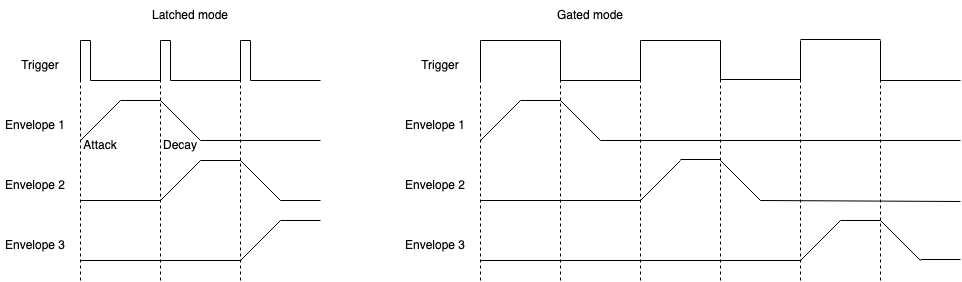

The diagram above was exported from draw.io. Its source (the exported page's mxGraphModel, read from the mxfile embedded in the PNG):
<mxGraphModel dx="1426" dy="767" grid="1" gridSize="10" guides="1" tooltips="1" connect="1" arrows="1" fold="1" page="1" pageScale="1" pageWidth="1169" pageHeight="827" math="0" shadow="0">
  <root>
    <mxCell id="0" />
    <mxCell id="1" parent="0" />
    <mxCell id="RVT8GHZWi5o-vrm4YYM7-1" value="" style="endArrow=none;dashed=1;html=1;rounded=0;" edge="1" parent="1">
      <mxGeometry width="50" height="50" relative="1" as="geometry">
        <mxPoint x="200" y="400" as="sourcePoint" />
        <mxPoint x="200" y="160" as="targetPoint" />
      </mxGeometry>
    </mxCell>
    <mxCell id="RVT8GHZWi5o-vrm4YYM7-2" value="" style="endArrow=none;html=1;rounded=0;" edge="1" parent="1">
      <mxGeometry width="50" height="50" relative="1" as="geometry">
        <mxPoint x="240" y="220" as="sourcePoint" />
        <mxPoint x="200" y="260" as="targetPoint" />
      </mxGeometry>
    </mxCell>
    <mxCell id="RVT8GHZWi5o-vrm4YYM7-3" value="" style="endArrow=none;html=1;rounded=0;" edge="1" parent="1">
      <mxGeometry width="50" height="50" relative="1" as="geometry">
        <mxPoint x="280" y="220" as="sourcePoint" />
        <mxPoint x="240" y="220" as="targetPoint" />
      </mxGeometry>
    </mxCell>
    <mxCell id="RVT8GHZWi5o-vrm4YYM7-4" value="" style="endArrow=none;html=1;rounded=0;" edge="1" parent="1">
      <mxGeometry width="50" height="50" relative="1" as="geometry">
        <mxPoint x="320" y="260" as="sourcePoint" />
        <mxPoint x="280" y="220" as="targetPoint" />
      </mxGeometry>
    </mxCell>
    <mxCell id="RVT8GHZWi5o-vrm4YYM7-5" value="" style="endArrow=none;html=1;rounded=0;" edge="1" parent="1">
      <mxGeometry width="50" height="50" relative="1" as="geometry">
        <mxPoint x="320" y="280" as="sourcePoint" />
        <mxPoint x="280" y="320" as="targetPoint" />
      </mxGeometry>
    </mxCell>
    <mxCell id="RVT8GHZWi5o-vrm4YYM7-6" value="" style="endArrow=none;html=1;rounded=0;" edge="1" parent="1">
      <mxGeometry width="50" height="50" relative="1" as="geometry">
        <mxPoint x="360" y="280" as="sourcePoint" />
        <mxPoint x="320" y="280" as="targetPoint" />
      </mxGeometry>
    </mxCell>
    <mxCell id="RVT8GHZWi5o-vrm4YYM7-7" value="" style="endArrow=none;html=1;rounded=0;" edge="1" parent="1">
      <mxGeometry width="50" height="50" relative="1" as="geometry">
        <mxPoint x="400" y="320" as="sourcePoint" />
        <mxPoint x="360" y="280" as="targetPoint" />
      </mxGeometry>
    </mxCell>
    <mxCell id="RVT8GHZWi5o-vrm4YYM7-8" value="" style="endArrow=none;dashed=1;html=1;rounded=0;" edge="1" parent="1">
      <mxGeometry width="50" height="50" relative="1" as="geometry">
        <mxPoint x="280" y="400" as="sourcePoint" />
        <mxPoint x="280" y="160" as="targetPoint" />
      </mxGeometry>
    </mxCell>
    <mxCell id="RVT8GHZWi5o-vrm4YYM7-9" value="" style="endArrow=none;html=1;rounded=0;" edge="1" parent="1">
      <mxGeometry width="50" height="50" relative="1" as="geometry">
        <mxPoint x="280" y="320" as="sourcePoint" />
        <mxPoint x="200" y="320" as="targetPoint" />
      </mxGeometry>
    </mxCell>
    <mxCell id="RVT8GHZWi5o-vrm4YYM7-14" value="" style="group" vertex="1" connectable="0" parent="1">
      <mxGeometry x="280" y="160" width="80" height="40" as="geometry" />
    </mxCell>
    <mxCell id="RVT8GHZWi5o-vrm4YYM7-10" value="" style="endArrow=none;html=1;rounded=0;" edge="1" parent="RVT8GHZWi5o-vrm4YYM7-14">
      <mxGeometry width="50" height="50" relative="1" as="geometry">
        <mxPoint y="40" as="sourcePoint" />
        <mxPoint as="targetPoint" />
      </mxGeometry>
    </mxCell>
    <mxCell id="RVT8GHZWi5o-vrm4YYM7-11" value="" style="endArrow=none;html=1;rounded=0;" edge="1" parent="RVT8GHZWi5o-vrm4YYM7-14">
      <mxGeometry width="50" height="50" relative="1" as="geometry">
        <mxPoint x="10" y="40" as="sourcePoint" />
        <mxPoint x="10" as="targetPoint" />
      </mxGeometry>
    </mxCell>
    <mxCell id="RVT8GHZWi5o-vrm4YYM7-12" value="" style="endArrow=none;html=1;rounded=0;" edge="1" parent="RVT8GHZWi5o-vrm4YYM7-14">
      <mxGeometry width="50" height="50" relative="1" as="geometry">
        <mxPoint x="10" as="sourcePoint" />
        <mxPoint as="targetPoint" />
      </mxGeometry>
    </mxCell>
    <mxCell id="RVT8GHZWi5o-vrm4YYM7-13" value="" style="endArrow=none;html=1;rounded=0;" edge="1" parent="RVT8GHZWi5o-vrm4YYM7-14">
      <mxGeometry width="50" height="50" relative="1" as="geometry">
        <mxPoint x="10" y="40" as="sourcePoint" />
        <mxPoint x="80" y="40" as="targetPoint" />
      </mxGeometry>
    </mxCell>
    <mxCell id="RVT8GHZWi5o-vrm4YYM7-15" value="" style="group" vertex="1" connectable="0" parent="1">
      <mxGeometry x="360" y="160" width="80" height="40" as="geometry" />
    </mxCell>
    <mxCell id="RVT8GHZWi5o-vrm4YYM7-16" value="" style="endArrow=none;html=1;rounded=0;" edge="1" parent="RVT8GHZWi5o-vrm4YYM7-15">
      <mxGeometry width="50" height="50" relative="1" as="geometry">
        <mxPoint y="40" as="sourcePoint" />
        <mxPoint as="targetPoint" />
      </mxGeometry>
    </mxCell>
    <mxCell id="RVT8GHZWi5o-vrm4YYM7-17" value="" style="endArrow=none;html=1;rounded=0;" edge="1" parent="RVT8GHZWi5o-vrm4YYM7-15">
      <mxGeometry width="50" height="50" relative="1" as="geometry">
        <mxPoint x="10" y="40" as="sourcePoint" />
        <mxPoint x="10" as="targetPoint" />
      </mxGeometry>
    </mxCell>
    <mxCell id="RVT8GHZWi5o-vrm4YYM7-18" value="" style="endArrow=none;html=1;rounded=0;" edge="1" parent="RVT8GHZWi5o-vrm4YYM7-15">
      <mxGeometry width="50" height="50" relative="1" as="geometry">
        <mxPoint x="10" as="sourcePoint" />
        <mxPoint as="targetPoint" />
      </mxGeometry>
    </mxCell>
    <mxCell id="RVT8GHZWi5o-vrm4YYM7-19" value="" style="endArrow=none;html=1;rounded=0;" edge="1" parent="RVT8GHZWi5o-vrm4YYM7-15">
      <mxGeometry width="50" height="50" relative="1" as="geometry">
        <mxPoint x="10" y="40" as="sourcePoint" />
        <mxPoint x="80" y="40" as="targetPoint" />
      </mxGeometry>
    </mxCell>
    <mxCell id="RVT8GHZWi5o-vrm4YYM7-20" value="" style="group" vertex="1" connectable="0" parent="1">
      <mxGeometry x="200" y="160" width="80" height="40" as="geometry" />
    </mxCell>
    <mxCell id="RVT8GHZWi5o-vrm4YYM7-21" value="" style="endArrow=none;html=1;rounded=0;" edge="1" parent="RVT8GHZWi5o-vrm4YYM7-20">
      <mxGeometry width="50" height="50" relative="1" as="geometry">
        <mxPoint y="40" as="sourcePoint" />
        <mxPoint as="targetPoint" />
      </mxGeometry>
    </mxCell>
    <mxCell id="RVT8GHZWi5o-vrm4YYM7-22" value="" style="endArrow=none;html=1;rounded=0;" edge="1" parent="RVT8GHZWi5o-vrm4YYM7-20">
      <mxGeometry width="50" height="50" relative="1" as="geometry">
        <mxPoint x="10" y="40" as="sourcePoint" />
        <mxPoint x="10" as="targetPoint" />
      </mxGeometry>
    </mxCell>
    <mxCell id="RVT8GHZWi5o-vrm4YYM7-23" value="" style="endArrow=none;html=1;rounded=0;" edge="1" parent="RVT8GHZWi5o-vrm4YYM7-20">
      <mxGeometry width="50" height="50" relative="1" as="geometry">
        <mxPoint x="10" as="sourcePoint" />
        <mxPoint as="targetPoint" />
      </mxGeometry>
    </mxCell>
    <mxCell id="RVT8GHZWi5o-vrm4YYM7-24" value="" style="endArrow=none;html=1;rounded=0;" edge="1" parent="RVT8GHZWi5o-vrm4YYM7-20">
      <mxGeometry width="50" height="50" relative="1" as="geometry">
        <mxPoint x="10" y="40" as="sourcePoint" />
        <mxPoint x="80" y="40" as="targetPoint" />
      </mxGeometry>
    </mxCell>
    <mxCell id="RVT8GHZWi5o-vrm4YYM7-25" value="" style="endArrow=none;html=1;rounded=0;" edge="1" parent="1">
      <mxGeometry width="50" height="50" relative="1" as="geometry">
        <mxPoint x="440" y="260" as="sourcePoint" />
        <mxPoint x="320" y="260" as="targetPoint" />
      </mxGeometry>
    </mxCell>
    <mxCell id="RVT8GHZWi5o-vrm4YYM7-26" value="" style="endArrow=none;html=1;rounded=0;" edge="1" parent="1">
      <mxGeometry width="50" height="50" relative="1" as="geometry">
        <mxPoint x="360" y="380" as="sourcePoint" />
        <mxPoint x="200" y="380" as="targetPoint" />
      </mxGeometry>
    </mxCell>
    <mxCell id="RVT8GHZWi5o-vrm4YYM7-27" value="" style="endArrow=none;html=1;rounded=0;" edge="1" parent="1">
      <mxGeometry width="50" height="50" relative="1" as="geometry">
        <mxPoint x="400" y="340" as="sourcePoint" />
        <mxPoint x="360" y="380" as="targetPoint" />
      </mxGeometry>
    </mxCell>
    <mxCell id="RVT8GHZWi5o-vrm4YYM7-28" value="" style="endArrow=none;html=1;rounded=0;" edge="1" parent="1">
      <mxGeometry width="50" height="50" relative="1" as="geometry">
        <mxPoint x="440" y="340" as="sourcePoint" />
        <mxPoint x="400" y="340" as="targetPoint" />
      </mxGeometry>
    </mxCell>
    <mxCell id="RVT8GHZWi5o-vrm4YYM7-29" value="" style="endArrow=none;html=1;rounded=0;" edge="1" parent="1">
      <mxGeometry width="50" height="50" relative="1" as="geometry">
        <mxPoint x="440" y="320" as="sourcePoint" />
        <mxPoint x="400" y="320" as="targetPoint" />
      </mxGeometry>
    </mxCell>
    <mxCell id="RVT8GHZWi5o-vrm4YYM7-30" value="" style="endArrow=none;dashed=1;html=1;rounded=0;" edge="1" parent="1">
      <mxGeometry width="50" height="50" relative="1" as="geometry">
        <mxPoint x="360" y="400" as="sourcePoint" />
        <mxPoint x="360" y="160" as="targetPoint" />
      </mxGeometry>
    </mxCell>
    <mxCell id="RVT8GHZWi5o-vrm4YYM7-31" value="Latched mode" style="text;html=1;strokeColor=none;fillColor=none;align=center;verticalAlign=middle;whiteSpace=wrap;rounded=0;" vertex="1" parent="1">
      <mxGeometry x="260" y="120" width="100" height="30" as="geometry" />
    </mxCell>
    <mxCell id="RVT8GHZWi5o-vrm4YYM7-33" value="Trigger" style="text;html=1;strokeColor=none;fillColor=none;align=center;verticalAlign=middle;whiteSpace=wrap;rounded=0;" vertex="1" parent="1">
      <mxGeometry x="130" y="170" width="60" height="30" as="geometry" />
    </mxCell>
    <mxCell id="RVT8GHZWi5o-vrm4YYM7-34" value="Envelope 1" style="text;html=1;strokeColor=none;fillColor=none;align=center;verticalAlign=middle;whiteSpace=wrap;rounded=0;" vertex="1" parent="1">
      <mxGeometry x="120" y="230" width="70" height="30" as="geometry" />
    </mxCell>
    <mxCell id="RVT8GHZWi5o-vrm4YYM7-35" value="Envelope 2" style="text;html=1;strokeColor=none;fillColor=none;align=center;verticalAlign=middle;whiteSpace=wrap;rounded=0;" vertex="1" parent="1">
      <mxGeometry x="120" y="290" width="70" height="30" as="geometry" />
    </mxCell>
    <mxCell id="RVT8GHZWi5o-vrm4YYM7-36" value="Envelope 3" style="text;html=1;strokeColor=none;fillColor=none;align=center;verticalAlign=middle;whiteSpace=wrap;rounded=0;" vertex="1" parent="1">
      <mxGeometry x="120" y="350" width="70" height="30" as="geometry" />
    </mxCell>
    <mxCell id="RVT8GHZWi5o-vrm4YYM7-37" value="Attack" style="text;html=1;strokeColor=none;fillColor=none;align=center;verticalAlign=middle;whiteSpace=wrap;rounded=0;" vertex="1" parent="1">
      <mxGeometry x="200" y="250" width="40" height="30" as="geometry" />
    </mxCell>
    <mxCell id="RVT8GHZWi5o-vrm4YYM7-38" value="Decay" style="text;html=1;strokeColor=none;fillColor=none;align=center;verticalAlign=middle;whiteSpace=wrap;rounded=0;" vertex="1" parent="1">
      <mxGeometry x="280" y="250" width="40" height="30" as="geometry" />
    </mxCell>
    <mxCell id="RVT8GHZWi5o-vrm4YYM7-39" value="" style="endArrow=none;dashed=1;html=1;rounded=0;" edge="1" parent="1">
      <mxGeometry width="50" height="50" relative="1" as="geometry">
        <mxPoint x="600" y="400" as="sourcePoint" />
        <mxPoint x="600" y="160" as="targetPoint" />
      </mxGeometry>
    </mxCell>
    <mxCell id="RVT8GHZWi5o-vrm4YYM7-40" value="" style="endArrow=none;html=1;rounded=0;" edge="1" parent="1">
      <mxGeometry width="50" height="50" relative="1" as="geometry">
        <mxPoint x="640" y="220" as="sourcePoint" />
        <mxPoint x="600" y="260" as="targetPoint" />
      </mxGeometry>
    </mxCell>
    <mxCell id="RVT8GHZWi5o-vrm4YYM7-41" value="" style="endArrow=none;html=1;rounded=0;" edge="1" parent="1">
      <mxGeometry width="50" height="50" relative="1" as="geometry">
        <mxPoint x="680" y="220" as="sourcePoint" />
        <mxPoint x="640" y="220" as="targetPoint" />
      </mxGeometry>
    </mxCell>
    <mxCell id="RVT8GHZWi5o-vrm4YYM7-42" value="" style="endArrow=none;html=1;rounded=0;" edge="1" parent="1">
      <mxGeometry width="50" height="50" relative="1" as="geometry">
        <mxPoint x="720" y="260" as="sourcePoint" />
        <mxPoint x="680" y="220" as="targetPoint" />
      </mxGeometry>
    </mxCell>
    <mxCell id="RVT8GHZWi5o-vrm4YYM7-43" value="" style="endArrow=none;html=1;rounded=0;" edge="1" parent="1">
      <mxGeometry width="50" height="50" relative="1" as="geometry">
        <mxPoint x="800" y="280" as="sourcePoint" />
        <mxPoint x="760" y="320" as="targetPoint" />
      </mxGeometry>
    </mxCell>
    <mxCell id="RVT8GHZWi5o-vrm4YYM7-44" value="" style="endArrow=none;html=1;rounded=0;" edge="1" parent="1">
      <mxGeometry width="50" height="50" relative="1" as="geometry">
        <mxPoint x="840" y="279" as="sourcePoint" />
        <mxPoint x="800" y="279" as="targetPoint" />
      </mxGeometry>
    </mxCell>
    <mxCell id="RVT8GHZWi5o-vrm4YYM7-45" value="" style="endArrow=none;html=1;rounded=0;" edge="1" parent="1">
      <mxGeometry width="50" height="50" relative="1" as="geometry">
        <mxPoint x="880" y="320" as="sourcePoint" />
        <mxPoint x="840" y="280" as="targetPoint" />
      </mxGeometry>
    </mxCell>
    <mxCell id="RVT8GHZWi5o-vrm4YYM7-47" value="" style="endArrow=none;html=1;rounded=0;" edge="1" parent="1">
      <mxGeometry width="50" height="50" relative="1" as="geometry">
        <mxPoint x="760" y="320" as="sourcePoint" />
        <mxPoint x="600" y="320" as="targetPoint" />
      </mxGeometry>
    </mxCell>
    <mxCell id="RVT8GHZWi5o-vrm4YYM7-63" value="" style="endArrow=none;html=1;rounded=0;" edge="1" parent="1">
      <mxGeometry width="50" height="50" relative="1" as="geometry">
        <mxPoint x="1080" y="260" as="sourcePoint" />
        <mxPoint x="720" y="260" as="targetPoint" />
      </mxGeometry>
    </mxCell>
    <mxCell id="RVT8GHZWi5o-vrm4YYM7-64" value="" style="endArrow=none;html=1;rounded=0;" edge="1" parent="1">
      <mxGeometry width="50" height="50" relative="1" as="geometry">
        <mxPoint x="920" y="380" as="sourcePoint" />
        <mxPoint x="600" y="380" as="targetPoint" />
      </mxGeometry>
    </mxCell>
    <mxCell id="RVT8GHZWi5o-vrm4YYM7-65" value="" style="endArrow=none;html=1;rounded=0;" edge="1" parent="1">
      <mxGeometry width="50" height="50" relative="1" as="geometry">
        <mxPoint x="960" y="340" as="sourcePoint" />
        <mxPoint x="920" y="380" as="targetPoint" />
      </mxGeometry>
    </mxCell>
    <mxCell id="RVT8GHZWi5o-vrm4YYM7-66" value="" style="endArrow=none;html=1;rounded=0;" edge="1" parent="1">
      <mxGeometry width="50" height="50" relative="1" as="geometry">
        <mxPoint x="1000" y="340" as="sourcePoint" />
        <mxPoint x="960" y="340" as="targetPoint" />
      </mxGeometry>
    </mxCell>
    <mxCell id="RVT8GHZWi5o-vrm4YYM7-67" value="" style="endArrow=none;html=1;rounded=0;" edge="1" parent="1">
      <mxGeometry width="50" height="50" relative="1" as="geometry">
        <mxPoint x="1080" y="321" as="sourcePoint" />
        <mxPoint x="880" y="320" as="targetPoint" />
      </mxGeometry>
    </mxCell>
    <mxCell id="RVT8GHZWi5o-vrm4YYM7-68" value="" style="endArrow=none;dashed=1;html=1;rounded=0;" edge="1" parent="1">
      <mxGeometry width="50" height="50" relative="1" as="geometry">
        <mxPoint x="680" y="400" as="sourcePoint" />
        <mxPoint x="680" y="160" as="targetPoint" />
      </mxGeometry>
    </mxCell>
    <mxCell id="RVT8GHZWi5o-vrm4YYM7-69" value="Gated mode" style="text;html=1;strokeColor=none;fillColor=none;align=center;verticalAlign=middle;whiteSpace=wrap;rounded=0;" vertex="1" parent="1">
      <mxGeometry x="660" y="120" width="100" height="30" as="geometry" />
    </mxCell>
    <mxCell id="RVT8GHZWi5o-vrm4YYM7-70" value="Trigger" style="text;html=1;strokeColor=none;fillColor=none;align=center;verticalAlign=middle;whiteSpace=wrap;rounded=0;" vertex="1" parent="1">
      <mxGeometry x="530" y="170" width="60" height="30" as="geometry" />
    </mxCell>
    <mxCell id="RVT8GHZWi5o-vrm4YYM7-71" value="Envelope 1" style="text;html=1;strokeColor=none;fillColor=none;align=center;verticalAlign=middle;whiteSpace=wrap;rounded=0;" vertex="1" parent="1">
      <mxGeometry x="520" y="230" width="70" height="30" as="geometry" />
    </mxCell>
    <mxCell id="RVT8GHZWi5o-vrm4YYM7-72" value="Envelope 2" style="text;html=1;strokeColor=none;fillColor=none;align=center;verticalAlign=middle;whiteSpace=wrap;rounded=0;" vertex="1" parent="1">
      <mxGeometry x="520" y="290" width="70" height="30" as="geometry" />
    </mxCell>
    <mxCell id="RVT8GHZWi5o-vrm4YYM7-73" value="Envelope 3" style="text;html=1;strokeColor=none;fillColor=none;align=center;verticalAlign=middle;whiteSpace=wrap;rounded=0;" vertex="1" parent="1">
      <mxGeometry x="520" y="350" width="70" height="30" as="geometry" />
    </mxCell>
    <mxCell id="RVT8GHZWi5o-vrm4YYM7-59" value="" style="endArrow=none;html=1;rounded=0;" edge="1" parent="1">
      <mxGeometry width="50" height="50" relative="1" as="geometry">
        <mxPoint x="600" y="200" as="sourcePoint" />
        <mxPoint x="600" y="160" as="targetPoint" />
      </mxGeometry>
    </mxCell>
    <mxCell id="RVT8GHZWi5o-vrm4YYM7-60" value="" style="endArrow=none;html=1;rounded=0;" edge="1" parent="1">
      <mxGeometry width="50" height="50" relative="1" as="geometry">
        <mxPoint x="680" y="200" as="sourcePoint" />
        <mxPoint x="680" y="160" as="targetPoint" />
      </mxGeometry>
    </mxCell>
    <mxCell id="RVT8GHZWi5o-vrm4YYM7-61" value="" style="endArrow=none;html=1;rounded=0;" edge="1" parent="1">
      <mxGeometry width="50" height="50" relative="1" as="geometry">
        <mxPoint x="680" y="160" as="sourcePoint" />
        <mxPoint x="600" y="160" as="targetPoint" />
      </mxGeometry>
    </mxCell>
    <mxCell id="RVT8GHZWi5o-vrm4YYM7-62" value="" style="endArrow=none;html=1;rounded=0;" edge="1" parent="1">
      <mxGeometry width="50" height="50" relative="1" as="geometry">
        <mxPoint x="680" y="200" as="sourcePoint" />
        <mxPoint x="760" y="200" as="targetPoint" />
      </mxGeometry>
    </mxCell>
    <mxCell id="RVT8GHZWi5o-vrm4YYM7-57" value="" style="endArrow=none;html=1;rounded=0;" edge="1" parent="1">
      <mxGeometry width="50" height="50" relative="1" as="geometry">
        <mxPoint x="760" y="160" as="sourcePoint" />
        <mxPoint x="840" y="160" as="targetPoint" />
      </mxGeometry>
    </mxCell>
    <mxCell id="RVT8GHZWi5o-vrm4YYM7-76" value="" style="endArrow=none;html=1;rounded=0;" edge="1" parent="1">
      <mxGeometry width="50" height="50" relative="1" as="geometry">
        <mxPoint x="760" y="200" as="sourcePoint" />
        <mxPoint x="760" y="160" as="targetPoint" />
      </mxGeometry>
    </mxCell>
    <mxCell id="RVT8GHZWi5o-vrm4YYM7-77" value="" style="endArrow=none;html=1;rounded=0;" edge="1" parent="1">
      <mxGeometry width="50" height="50" relative="1" as="geometry">
        <mxPoint x="840" y="200" as="sourcePoint" />
        <mxPoint x="840" y="160" as="targetPoint" />
      </mxGeometry>
    </mxCell>
    <mxCell id="RVT8GHZWi5o-vrm4YYM7-78" value="" style="endArrow=none;html=1;rounded=0;" edge="1" parent="1">
      <mxGeometry width="50" height="50" relative="1" as="geometry">
        <mxPoint x="840" y="199" as="sourcePoint" />
        <mxPoint x="920" y="199" as="targetPoint" />
      </mxGeometry>
    </mxCell>
    <mxCell id="RVT8GHZWi5o-vrm4YYM7-79" value="" style="endArrow=none;html=1;rounded=0;" edge="1" parent="1">
      <mxGeometry width="50" height="50" relative="1" as="geometry">
        <mxPoint x="920" y="200" as="sourcePoint" />
        <mxPoint x="920" y="160" as="targetPoint" />
      </mxGeometry>
    </mxCell>
    <mxCell id="RVT8GHZWi5o-vrm4YYM7-80" value="" style="endArrow=none;html=1;rounded=0;" edge="1" parent="1">
      <mxGeometry width="50" height="50" relative="1" as="geometry">
        <mxPoint x="920" y="159" as="sourcePoint" />
        <mxPoint x="1000" y="159" as="targetPoint" />
      </mxGeometry>
    </mxCell>
    <mxCell id="RVT8GHZWi5o-vrm4YYM7-81" value="" style="endArrow=none;dashed=1;html=1;rounded=0;" edge="1" parent="1">
      <mxGeometry width="50" height="50" relative="1" as="geometry">
        <mxPoint x="760" y="400" as="sourcePoint" />
        <mxPoint x="760" y="160" as="targetPoint" />
      </mxGeometry>
    </mxCell>
    <mxCell id="RVT8GHZWi5o-vrm4YYM7-82" value="" style="endArrow=none;dashed=1;html=1;rounded=0;" edge="1" parent="1">
      <mxGeometry width="50" height="50" relative="1" as="geometry">
        <mxPoint x="840" y="400" as="sourcePoint" />
        <mxPoint x="840" y="160" as="targetPoint" />
      </mxGeometry>
    </mxCell>
    <mxCell id="RVT8GHZWi5o-vrm4YYM7-83" value="" style="endArrow=none;dashed=1;html=1;rounded=0;" edge="1" parent="1">
      <mxGeometry width="50" height="50" relative="1" as="geometry">
        <mxPoint x="920" y="400" as="sourcePoint" />
        <mxPoint x="920" y="160" as="targetPoint" />
      </mxGeometry>
    </mxCell>
    <mxCell id="RVT8GHZWi5o-vrm4YYM7-84" value="" style="endArrow=none;dashed=1;html=1;rounded=0;" edge="1" parent="1">
      <mxGeometry width="50" height="50" relative="1" as="geometry">
        <mxPoint x="1000" y="400" as="sourcePoint" />
        <mxPoint x="1000" y="160" as="targetPoint" />
      </mxGeometry>
    </mxCell>
    <mxCell id="RVT8GHZWi5o-vrm4YYM7-85" value="" style="endArrow=none;html=1;rounded=0;" edge="1" parent="1">
      <mxGeometry width="50" height="50" relative="1" as="geometry">
        <mxPoint x="1000" y="200" as="sourcePoint" />
        <mxPoint x="1000" y="160" as="targetPoint" />
      </mxGeometry>
    </mxCell>
    <mxCell id="RVT8GHZWi5o-vrm4YYM7-86" value="" style="endArrow=none;html=1;rounded=0;" edge="1" parent="1">
      <mxGeometry width="50" height="50" relative="1" as="geometry">
        <mxPoint x="1000" y="200" as="sourcePoint" />
        <mxPoint x="1080" y="200" as="targetPoint" />
      </mxGeometry>
    </mxCell>
    <mxCell id="RVT8GHZWi5o-vrm4YYM7-87" value="" style="endArrow=none;html=1;rounded=0;" edge="1" parent="1">
      <mxGeometry width="50" height="50" relative="1" as="geometry">
        <mxPoint x="1040" y="380" as="sourcePoint" />
        <mxPoint x="1000" y="340" as="targetPoint" />
      </mxGeometry>
    </mxCell>
    <mxCell id="RVT8GHZWi5o-vrm4YYM7-88" value="" style="endArrow=none;html=1;rounded=0;" edge="1" parent="1">
      <mxGeometry width="50" height="50" relative="1" as="geometry">
        <mxPoint x="1040" y="379" as="sourcePoint" />
        <mxPoint x="1080" y="379" as="targetPoint" />
      </mxGeometry>
    </mxCell>
  </root>
</mxGraphModel>